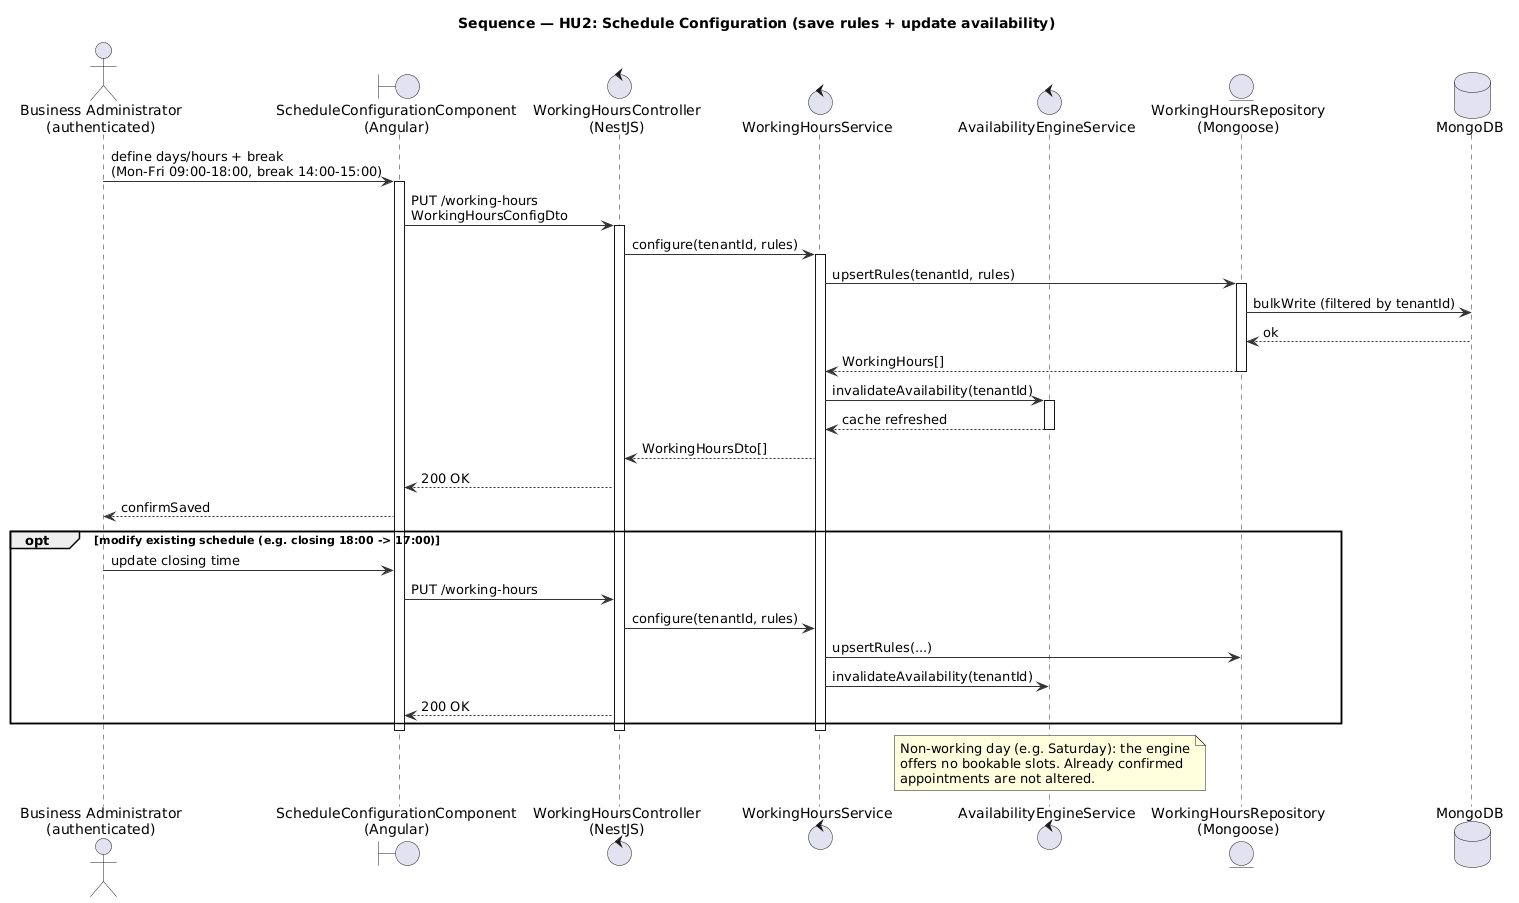

The diagram above was rendered by PlantUML. Its source (embedded in the PNG):
@startuml sequence_hu2_schedule-configuration
' =====================================================================
' Sequence Diagram (RUP Logical/Process View) - HU2
' Scenario: Working hours configuration (main flow + modify existing).
' Refines state-diagram_hu2.puml. Stack: Angular -> NestJS -> MongoDB.
' =====================================================================
skinparam shadowing false
skinparam defaultFontName "Helvetica"
skinparam backgroundColor White
skinparam ArrowColor #333333

title Sequence — HU2: Schedule Configuration (save rules + update availability)

actor "Business Administrator\n(authenticated)" as admin
boundary "ScheduleConfigurationComponent\n(Angular)" as ui
control "WorkingHoursController\n(NestJS)" as ctrl
control "WorkingHoursService" as svc
control "AvailabilityEngineService" as engine
entity "WorkingHoursRepository\n(Mongoose)" as repo
database "MongoDB" as db

admin -> ui : define days/hours + break\n(Mon-Fri 09:00-18:00, break 14:00-15:00)
activate ui
ui -> ctrl : PUT /working-hours\nWorkingHoursConfigDto
activate ctrl
ctrl -> svc : configure(tenantId, rules)
activate svc

svc -> repo : upsertRules(tenantId, rules)
activate repo
repo -> db : bulkWrite (filtered by tenantId)
db --> repo : ok
repo --> svc : WorkingHours[]
deactivate repo

svc -> engine : invalidateAvailability(tenantId)
activate engine
engine --> svc : cache refreshed
deactivate engine

svc --> ctrl : WorkingHoursDto[]
ctrl --> ui : 200 OK
ui --> admin : confirmSaved

opt modify existing schedule (e.g. closing 18:00 -> 17:00)
  admin -> ui : update closing time
  ui -> ctrl : PUT /working-hours
  ctrl -> svc : configure(tenantId, rules)
  svc -> repo : upsertRules(...)
  svc -> engine : invalidateAvailability(tenantId)
  ctrl --> ui : 200 OK
end

deactivate svc
deactivate ctrl
deactivate ui

note over engine
  Non-working day (e.g. Saturday): the engine
  offers no bookable slots. Already confirmed
  appointments are not altered.
end note
@enduml